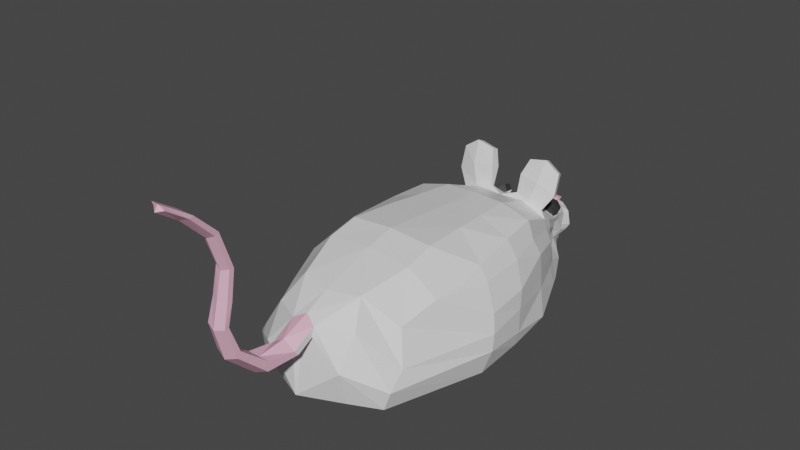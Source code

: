 # Source: gl_mouse.blend  (saved by Blender 3.2.14; exported with 4.5.12 LTS)
import bpy
from mathutils import Matrix  # noqa: F401  (used for matrix-valued properties, if any)

bpy.ops.wm.read_factory_settings(use_empty=True)
scene = bpy.context.scene
scene.name = 'Scene'

# ---- collections
col_collection = bpy.data.collections.new('Collection'); scene.collection.children.link(col_collection)

# ---- materials (node trees are filled in below, after node groups)
mat_fur = bpy.data.materials.new('Fur')
mat_fur.alpha_threshold = 0.0
mat_fur.use_transparent_shadow = False
mat_fur.line_color = (0.0, 0.0, 0.0, 1.0)
mat_eyes = bpy.data.materials.new('Eyes')
mat_eyes.use_transparent_shadow = False
mat_skin = bpy.data.materials.new('Skin')
mat_skin.use_transparent_shadow = False

# ---- material node trees
mat_fur.use_nodes = True; mat_fur.node_tree.nodes.clear()
_N = mat_fur.node_tree.nodes; _L = mat_fur.node_tree.links
n0 = _N.new('ShaderNodeOutputMaterial'); n0.name = 'Material Output'; n0.location = (300, 300)
n1 = _N.new('ShaderNodeBsdfPrincipled'); n1.name = 'Principled BSDF'; n1.location = (10, 300)
n1.distribution = 'GGX'
n1.subsurface_method = 'RANDOM_WALK_SKIN'
n1.inputs[2].default_value = 0.4
n1.inputs[3].default_value = 1.45
n1.inputs[27].default_value = (0.0, 0.0, 0.0, 1.0)
n1.inputs[28].default_value = 1.0
_L.new(n1.outputs[0], n0.inputs[0])
n0.is_active_output = True
mat_eyes.use_nodes = True; mat_eyes.node_tree.nodes.clear()
_N = mat_eyes.node_tree.nodes; _L = mat_eyes.node_tree.links
n0 = _N.new('ShaderNodeBsdfPrincipled'); n0.name = 'Principled BSDF'; n0.location = (10, 300)
n0.distribution = 'GGX'
n0.subsurface_method = 'RANDOM_WALK_SKIN'
n0.inputs[0].default_value = (0.0331, 0.0331, 0.0331, 1.0)
n0.inputs[3].default_value = 1.45
n0.inputs[27].default_value = (0.0, 0.0, 0.0, 1.0)
n0.inputs[28].default_value = 1.0
n1 = _N.new('ShaderNodeOutputMaterial'); n1.name = 'Material Output'; n1.location = (300, 300)
_L.new(n0.outputs[0], n1.inputs[0])
n1.is_active_output = True
mat_skin.use_nodes = True; mat_skin.node_tree.nodes.clear()
_N = mat_skin.node_tree.nodes; _L = mat_skin.node_tree.links
n0 = _N.new('ShaderNodeBsdfPrincipled'); n0.name = 'Principled BSDF'; n0.location = (10, 300)
n0.distribution = 'GGX'
n0.subsurface_method = 'RANDOM_WALK_SKIN'
n0.inputs[0].default_value = (0.8971, 0.4728, 0.6224, 1.0)
n0.inputs[3].default_value = 1.45
n0.inputs[27].default_value = (0.0, 0.0, 0.0, 1.0)
n0.inputs[28].default_value = 1.0
n1 = _N.new('ShaderNodeOutputMaterial'); n1.name = 'Material Output'; n1.location = (300, 300)
_L.new(n0.outputs[0], n1.inputs[0])
n1.is_active_output = True

# ---- world
world_world = bpy.data.worlds.new('World'); scene.world = world_world
world_world.use_nodes = True; world_world.node_tree.nodes.clear()
_N = world_world.node_tree.nodes; _L = world_world.node_tree.links
n0 = _N.new('ShaderNodeOutputWorld'); n0.name = 'World Output'; n0.location = (300, 300)
n1 = _N.new('ShaderNodeBackground'); n1.name = 'Background'; n1.location = (10, 300)
n1.inputs[0].default_value = (0.05088, 0.05088, 0.05088, 1.0)
_L.new(n1.outputs[0], n0.inputs[0])
n0.is_active_output = True
world_world.color = (0.05088, 0.05088, 0.05088)
world_world.use_sun_shadow = False
world_world.sun_shadow_jitter_overblur = 0.0

# ---- meshes
me_cube = bpy.data.meshes.new('Cube')
me_cube.from_pydata([(0.2292, 1.706, -0.4986), (0.2281, 1.568, -0.8082), (0.7861, -0.9386, -0.1017), (0.7311, -1.967, -0.9269), (0.657, 0.292, 0.01936), (0.9167, 0.2514, -0.9588), (0.3045, 1.689, -0.686), (0.6537, -1.64, -0.2731), (0.8188, 0.2981, -0.3064), (0.6383, 0.9108, -0.9077), (0.4408, 0.8764, -0.1606), (0.5375, 0.9071, -0.5047), (0.4813, 0.7995, -0.1232), (0.6446, 0.7596, -0.4114), (0.7092, 0.76, -0.8852), (0.0, 1.666, -0.8329), (0.0, -1.002, 0.2321), (0.0, -2.317, -0.91), (0.0, 0.298, -1.0), (0.0, 0.298, 0.1195), (0.0, 1.779, -0.7166), (0.0, -1.893, -0.02829), (0.1529, 0.8475, -0.06246), (0.0, 0.9611, -0.9718), (0.1658, 0.8141, -0.02036), (0.0, 0.7596, -1.008), (0.5144, 0.9078, -0.2572), (0.5527, 0.7596, -0.1865), (0.0, 0.9078, -0.1421), (0.0, 0.7596, -0.07153), (0.2288, 1.003, 0.2961), (0.5567, 1.003, 0.2332), (0.5818, 0.926, 0.2643), (0.2344, 0.926, 0.3332), (0.4436, -2.124, -0.91), (0.1615, 1.743, -0.4776), (0.3338, 0.298, 0.1085), (0.1924, 1.771, -0.734), (0.2572, 0.9078, -0.1409), (0.2764, 0.7596, -0.06642), (0.1912, 1.667, -0.8505), (0.4534, -1.002, 0.197), (0.4839, 0.298, -1.0), (0.3288, -1.796, -0.008851), (0.3298, 0.9085, -1.009), (0.3659, 0.7596, -0.9935), (0.2964, 0.8895, -0.117), (0.3241, 0.7792, -0.07015), (0.4081, 1.003, 0.3404), (0.4234, 0.926, 0.3737), (0.1658, 0.9409, 0.1346), (0.5504, 0.95, 0.007222), (0.1779, 0.8468, 0.1785), (0.5854, 0.8565, 0.0411), (0.3939, 0.82, 0.1468), (0.3712, 0.8693, 0.1133), (0.2869, 1.464, -0.7982), (0.3039, 1.455, -0.4606), (0.3375, 1.451, -0.6316), (0.0, 1.391, -0.8811), (0.0, 1.52, -0.4159), (0.1917, 1.484, -0.4106), (0.2135, 1.436, -0.9589), (0.2761, 1.691, -0.5335), (0.7426, -1.263, -0.1302), (0.7377, 0.2769, -0.1661), (0.5343, 0.9078, -0.3512), (0.5799, 0.7596, -0.2888), (0.0, 1.842, -0.5775), (0.0, -1.316, 0.1631), (0.4643, -1.316, 0.1206), (0.185, 1.784, -0.5675), (0.3029, 1.442, -0.5301), (0.2639, 1.544, -0.8076), (0.2376, 1.617, -0.4694), (0.2782, 1.566, -0.6496), (0.0, 1.52, -0.9024), (0.0, 1.697, -0.4687), (0.1498, 1.664, -0.46), (0.1879, 1.549, -0.872), (0.2616, 1.625, -0.5375), (0.0, 1.807, -0.4456), (0.1272, 1.774, -0.437), (0.0, 1.855, -0.5181), (0.08379, 1.811, -0.4917), (0.0, 1.742, -0.4339), (0.121, 1.717, -0.4301), (0.0, 1.821, -0.5451), (0.0, 1.721, -0.4711), (0.1147, 1.693, -0.4637), (0.12, 1.783, -0.5389), (0.1151, 1.749, -0.4745), (0.3673, 1.214, -0.3944), (0.377, 1.177, -0.5911), (0.0, 1.165, -0.8833), (0.0, 1.213, -0.2357), (0.2447, 1.207, -0.2997), (0.2535, 1.182, -0.9577), (0.5039, 1.174, -0.8245), (0.4092, 1.182, -0.4786), (0.3941, 1.299, -0.788), (0.358, 1.297, -0.4277), (0.3375, 1.284, -0.6019), (0.0, 1.268, -0.8584), (0.0, 1.331, -0.3017), (0.2318, 1.281, -0.3276), (0.2302, 1.283, -0.96), (0.348, 1.284, -0.4954), (0.4125, 1.191, -0.3845), (0.2354, 1.307, -0.3411), (0.2349, 1.215, -0.2896), (0.3792, 1.354, -0.3296), (0.4071, 1.216, -0.3278), (0.2777, 1.335, -0.2445), (0.3177, 1.176, -0.2231), (0.329, 1.217, -0.3526), (0.3102, 1.286, -0.3726), (0.377, 1.164, -0.2808), (0.3291, 1.359, -0.266), (0.2349, 1.319, -0.2929), (0.3299, 1.334, -0.3929), (0.2887, 1.161, -0.2948), (0.3393, 1.179, -0.3534), (0.2775, 1.354, -0.3534), (0.4088, 1.281, -0.3287), (0.2766, 1.243, -0.2126), (0.3711, 1.25, -0.2603), (0.3455, 1.282, -0.407), (0.2378, 1.23, -0.2861), (0.377, 1.177, -0.5911), (0.2934, 1.668, -0.7125), (0.78, -1.771, -0.5868), (0.836, 0.298, -0.5091), (0.564, 0.9081, -0.6108), (0.6516, 0.7596, -0.5677), (0.0, -2.126, -0.1497), (0.0, 1.76, -0.7502), (0.4469, -2.008, -0.2464), (0.1886, 1.757, -0.7768), (0.3328, 1.452, -0.6579), (0.2765, 1.552, -0.681), (0.3908, 1.177, -0.6623), (0.3437, 1.285, -0.6389), (0.2837, 1.651, -0.7331), (0.7928, -1.954, -0.738), (0.8494, 0.298, -0.6773), (0.5866, 0.9089, -0.7011), (0.6575, 0.7597, -0.7016), (0.0, -2.149, -0.244), (0.0, 1.757, -0.7979), (0.4358, -2.211, -0.5632), (0.1868, 1.745, -0.8128), (0.3288, 1.453, -0.6794), (0.2744, 1.543, -0.7052), (0.4023, 1.176, -0.7178), (0.3488, 1.287, -0.6741), (0.126, -2.179, -0.2125), (0.126, -2.205, -0.3094), (0.06982, -3.565, 1.44), (0.0, -3.569, 1.436), (0.0, -3.603, 1.382), (0.05915, -3.558, 1.397), (0.0, -2.767, -0.431), (0.0, -3.17, 0.179), (0.0, -3.051, 0.6679), (0.0, -3.158, 0.9956), (0.126, -2.738, -0.3847), (0.09776, -3.136, 0.2002), (0.07635, -3.022, 0.6932), (0.07967, -3.138, 1.03), (0.1257, -2.711, -0.301), (0.09543, -3.089, 0.2034), (0.07725, -2.975, 0.6888), (0.08162, -3.1, 1.056), (0.0, -3.1, 1.056), (0.0, -2.975, 0.6883), (0.0, -3.088, 0.208), (0.0, -2.711, -0.3008), (0.0, -2.423, -0.27), (0.0, -2.371, -0.4469), (0.126, -2.375, -0.4017), (0.126, -2.422, -0.3504), (0.0, -3.081, -0.1398), (0.1229, -3.044, -0.09948), (0.1157, -3.006, -0.04925), (0.0, -3.008, -0.04421), (0.0, -3.11, 0.419), (0.08495, -3.074, 0.4252), (0.08778, -3.029, 0.406), (0.0, -3.029, 0.4122), (0.0, -3.396, 1.238), (0.09457, -3.375, 1.273), (0.09457, -3.333, 1.285), (0.0, -3.333, 1.285), (0.7115, -0.1357, 0.007693), (0.969, -0.3074, -0.9858), (0.9737, -0.249, -0.3963), (0.0, -0.5191, -1.0), (0.0, -0.1209, 0.1571), (0.3727, -0.1209, 0.139), (0.4839, -0.5191, -1.0), (0.8506, -0.1698, -0.1561), (0.9979, -0.2949, -0.5812), (1.005, -0.3146, -0.8325), (0.7748, -0.6546, -0.03472), (1.002, -0.7376, -0.4217), (0.0, -1.221, -0.9956), (0.0, -0.4725, 0.1888), (0.4111, -0.4925, 0.169), (0.486, -1.191, -0.9956), (0.8772, -0.6815, -0.1616), (1.043, -0.7765, -0.6082), (1.052, -0.812, -0.7741), (0.9732, -0.8514, -1.021), (-0.2292, 1.706, -0.4986), (-0.2281, 1.568, -0.8082), (-0.7861, -0.9386, -0.1017), (-0.7311, -1.967, -0.9269), (-0.657, 0.292, 0.01936), (-0.9167, 0.2514, -0.9588), (-0.3045, 1.689, -0.686), (-0.6537, -1.64, -0.2731), (-0.8188, 0.2981, -0.3064), (-0.6383, 0.9108, -0.9077), (-0.4408, 0.8764, -0.1606), (-0.5375, 0.9071, -0.5047), (-0.4813, 0.7995, -0.1232), (-0.6446, 0.7596, -0.4114), (-0.7092, 0.76, -0.8852), (-0.1529, 0.8475, -0.06246), (-0.1658, 0.8141, -0.02036), (-0.5144, 0.9078, -0.2572), (-0.5527, 0.7596, -0.1865), (-0.2288, 1.003, 0.2961), (-0.5567, 1.003, 0.2332), (-0.5818, 0.926, 0.2643), (-0.2344, 0.926, 0.3332), (-0.4436, -2.124, -0.91), (-0.1615, 1.743, -0.4776), (-0.3338, 0.298, 0.1085), (-0.1924, 1.771, -0.734), (-0.2572, 0.9078, -0.1409), (-0.2764, 0.7596, -0.06642), (-0.1912, 1.667, -0.8505), (-0.4534, -1.002, 0.197), (-0.4839, 0.298, -1.0), (-0.3288, -1.796, -0.008851), (-0.3298, 0.9085, -1.009), (-0.3659, 0.7596, -0.9935), (-0.2964, 0.8895, -0.117), (-0.3241, 0.7792, -0.07015), (-0.4081, 1.003, 0.3404), (-0.4234, 0.926, 0.3737), (-0.1658, 0.9409, 0.1346), (-0.5504, 0.95, 0.007222), (-0.1779, 0.8468, 0.1785), (-0.5854, 0.8565, 0.0411), (-0.3939, 0.82, 0.1468), (-0.3712, 0.8693, 0.1133), (-0.2869, 1.464, -0.7982), (-0.3039, 1.455, -0.4606), (-0.3375, 1.451, -0.6316), (-0.1917, 1.484, -0.4106), (-0.2135, 1.436, -0.9589), (-0.2761, 1.691, -0.5335), (-0.7426, -1.263, -0.1302), (-0.7377, 0.2769, -0.1661), (-0.5343, 0.9078, -0.3512), (-0.5799, 0.7596, -0.2888), (-0.4643, -1.316, 0.1206), (-0.185, 1.784, -0.5675), (-0.3029, 1.442, -0.5301), (-0.2639, 1.544, -0.8076), (-0.2376, 1.617, -0.4694), (-0.2782, 1.566, -0.6496), (-0.1498, 1.664, -0.46), (-0.1879, 1.549, -0.872), (-0.2616, 1.625, -0.5375), (-0.1272, 1.774, -0.437), (-0.08379, 1.811, -0.4917), (-0.121, 1.717, -0.4301), (-0.1147, 1.693, -0.4637), (-0.12, 1.783, -0.5389), (-0.1151, 1.749, -0.4745), (-0.3673, 1.214, -0.3944), (-0.377, 1.177, -0.5911), (-0.2447, 1.207, -0.2997), (-0.2535, 1.182, -0.9577), (-0.5039, 1.174, -0.8245), (-0.4092, 1.182, -0.4786), (-0.3941, 1.299, -0.788), (-0.358, 1.297, -0.4277), (-0.3375, 1.284, -0.6019), (-0.2318, 1.281, -0.3276), (-0.2302, 1.283, -0.96), (-0.348, 1.284, -0.4954), (-0.4125, 1.191, -0.3845), (-0.2354, 1.307, -0.3411), (-0.2349, 1.215, -0.2896), (-0.3792, 1.354, -0.3296), (-0.4071, 1.216, -0.3278), (-0.2777, 1.335, -0.2445), (-0.3177, 1.176, -0.2231), (-0.329, 1.217, -0.3526), (-0.3102, 1.286, -0.3726), (-0.377, 1.164, -0.2808), (-0.3291, 1.359, -0.266), (-0.2349, 1.319, -0.2929), (-0.3299, 1.334, -0.3929), (-0.2887, 1.161, -0.2948), (-0.3393, 1.179, -0.3534), (-0.2775, 1.354, -0.3534), (-0.4088, 1.281, -0.3287), (-0.2766, 1.243, -0.2126), (-0.3711, 1.25, -0.2603), (-0.3455, 1.282, -0.407), (-0.2378, 1.23, -0.2861), (-0.377, 1.177, -0.5911), (-0.2934, 1.668, -0.7125), (-0.78, -1.771, -0.5868), (-0.836, 0.298, -0.5091), (-0.564, 0.9081, -0.6108), (-0.6516, 0.7596, -0.5677), (-0.4469, -2.008, -0.2464), (-0.1886, 1.757, -0.7768), (-0.3328, 1.452, -0.6579), (-0.2765, 1.552, -0.681), (-0.3908, 1.177, -0.6623), (-0.3437, 1.285, -0.6389), (-0.2837, 1.651, -0.7331), (-0.7928, -1.954, -0.738), (-0.8494, 0.298, -0.6773), (-0.5866, 0.9089, -0.7011), (-0.6575, 0.7597, -0.7016), (-0.4358, -2.211, -0.5632), (-0.1868, 1.745, -0.8128), (-0.3288, 1.453, -0.6794), (-0.2744, 1.543, -0.7052), (-0.4023, 1.176, -0.7178), (-0.3488, 1.287, -0.6741), (-0.126, -2.179, -0.2125), (-0.126, -2.205, -0.3094), (-0.06982, -3.565, 1.44), (-0.05915, -3.558, 1.397), (-0.126, -2.738, -0.3847), (-0.09776, -3.136, 0.2002), (-0.07635, -3.022, 0.6932), (-0.07967, -3.138, 1.03), (-0.1257, -2.711, -0.301), (-0.09543, -3.089, 0.2034), (-0.07725, -2.975, 0.6888), (-0.08162, -3.1, 1.056), (-0.126, -2.375, -0.4017), (-0.126, -2.422, -0.3504), (-0.1229, -3.044, -0.09948), (-0.1157, -3.006, -0.04925), (-0.08495, -3.074, 0.4252), (-0.08778, -3.029, 0.406), (-0.09457, -3.375, 1.273), (-0.09457, -3.333, 1.285), (-0.7115, -0.1357, 0.007693), (-0.969, -0.3074, -0.9858), (-0.9737, -0.249, -0.3963), (-0.3727, -0.1209, 0.139), (-0.4839, -0.5191, -1.0), (-0.8506, -0.1698, -0.1561), (-0.9979, -0.2949, -0.5812), (-1.005, -0.3146, -0.8325), (-0.7748, -0.6546, -0.03472), (-1.002, -0.7376, -0.4217), (-0.4111, -0.4925, 0.169), (-0.486, -1.191, -0.9956), (-0.8772, -0.6815, -0.1616), (-1.043, -0.7765, -0.6082), (-1.052, -0.812, -0.7741), (-0.9732, -0.8514, -1.021)], [], [(209, 213, 3, 34), (210, 204, 2, 64), (71, 35, 0, 63), (67, 27, 4, 65), (45, 14, 5, 42), (134, 13, 8, 132), (138, 37, 6, 130), (211, 205, 7, 131), (141, 93, 11, 133), (97, 98, 9, 44), (99, 108, 26, 66), (133, 11, 13, 134), (44, 9, 14, 45), (66, 26, 27, 67), (55, 50, 30, 48), (110, 95, 28, 38), (137, 43, 21, 135, 156), (39, 29, 19, 36), (70, 41, 16, 69), (208, 207, 16, 41), (46, 10, 26, 38), (10, 12, 27, 26), (47, 24, 29, 39), (24, 22, 28, 29), (48, 30, 33, 49), (50, 52, 33, 30), (53, 51, 31, 32), (54, 53, 32, 49), (52, 54, 49, 33), (31, 48, 49, 32), (12, 47, 39, 27), (22, 46, 38, 28), (204, 208, 41, 2), (64, 2, 41, 70), (27, 39, 36, 4), (131, 7, 43, 137), (108, 110, 38, 26), (51, 55, 48, 31), (23, 44, 45, 25), (94, 97, 44, 23), (136, 20, 37, 138), (25, 45, 42, 18), (206, 209, 34, 17), (10, 46, 55, 51), (24, 47, 54, 52), (47, 12, 53, 54), (12, 10, 51, 53), (22, 24, 52, 50), (46, 22, 50, 55), (76, 79, 62, 59), (74, 78, 61, 57), (78, 77, 60, 61), (80, 74, 57, 72), (79, 73, 56, 62), (140, 75, 58, 139), (75, 80, 72, 58), (20, 68, 71, 37), (7, 64, 70, 43), (43, 70, 69, 21), (11, 66, 67, 13), (93, 99, 66, 11), (13, 67, 65, 8), (37, 71, 63, 6), (205, 210, 64, 7), (6, 63, 80, 75), (130, 6, 75, 140), (40, 1, 73, 79), (63, 0, 74, 80), (0, 35, 78, 74), (15, 40, 79, 76), (83, 81, 82, 84), (82, 81, 85, 86), (88, 89, 86, 85), (91, 90, 84, 82), (89, 91, 82, 86), (90, 87, 83, 84), (71, 68, 87, 90), (78, 35, 91, 89), (35, 71, 90, 91), (77, 78, 89, 88), (102, 107, 99, 93), (103, 106, 97, 94), (123, 119, 113, 118), (109, 104, 95, 110), (107, 101, 108, 99), (106, 100, 98, 97), (142, 102, 93, 141), (139, 58, 102, 142), (62, 56, 100, 106), (72, 57, 101, 107), (61, 60, 104, 109), (57, 61, 109, 101), (59, 62, 106, 103), (58, 72, 107, 102), (101, 92, 108), (96, 105, 109, 110), (92, 115, 96, 110, 108), (105, 116, 101, 109), (126, 125, 114, 117), (128, 121, 114, 125), (122, 92, 112, 117), (127, 120, 111, 124), (121, 122, 117, 114), (124, 126, 117, 112), (120, 123, 118, 111), (101, 116, 123, 120), (96, 115, 122, 121), (92, 101, 120, 127), (115, 92, 122), (105, 96, 121, 128, 119), (116, 105, 119, 123), (111, 118, 126, 124), (92, 127, 124, 112), (119, 128, 125, 113), (118, 113, 125, 126), (152, 139, 142, 155), (155, 142, 141, 154), (143, 130, 140, 153), (153, 140, 139, 152), (149, 136, 138, 151), (144, 131, 137, 150), (190, 191, 161, 160), (146, 133, 134, 147), (154, 141, 133, 146), (212, 211, 131, 144), (151, 138, 130, 143), (147, 134, 132, 145), (14, 147, 145, 5), (40, 151, 143, 1), (213, 212, 144, 3), (98, 154, 146, 9), (9, 146, 147, 14), (34, 150, 157, 148, 17), (3, 144, 150, 34), (15, 149, 151, 40), (73, 153, 152, 56), (1, 143, 153, 73), (100, 155, 154, 98), (56, 152, 155, 100), (150, 137, 156, 157), (161, 158, 159, 160), (191, 192, 158, 161), (192, 193, 159, 158), (181, 178, 177, 170), (184, 185, 176, 171), (188, 189, 175, 172), (172, 175, 174, 173), (180, 181, 170, 166), (183, 184, 171, 167), (187, 188, 172, 168), (168, 172, 173, 169), (179, 180, 166, 162), (182, 183, 167, 163), (186, 187, 168, 164), (164, 168, 169, 165), (148, 157, 180, 179), (157, 156, 181, 180), (156, 135, 178, 181), (162, 166, 183, 182), (166, 170, 184, 183), (170, 177, 185, 184), (163, 167, 187, 186), (167, 171, 188, 187), (171, 176, 189, 188), (173, 174, 193, 192), (169, 173, 192, 191), (165, 169, 191, 190), (5, 145, 203, 195), (145, 132, 202, 203), (8, 65, 201, 196), (18, 42, 200, 197), (4, 36, 199, 194), (36, 19, 198, 199), (132, 8, 196, 202), (65, 4, 194, 201), (42, 5, 195, 200), (195, 203, 212, 213), (203, 202, 211, 212), (196, 201, 210, 205), (197, 200, 209, 206), (194, 199, 208, 204), (199, 198, 207, 208), (202, 196, 205, 211), (201, 194, 204, 210), (200, 195, 213, 209), (371, 237, 217, 375), (372, 265, 216, 368), (270, 264, 214, 238), (268, 266, 218, 232), (248, 245, 219, 228), (322, 320, 222, 227), (324, 318, 220, 240), (373, 319, 221, 369), (327, 321, 225, 285), (287, 247, 223, 288), (289, 267, 231, 296), (321, 322, 227, 225), (247, 248, 228, 223), (267, 268, 232, 231), (258, 251, 233, 253), (298, 241, 28, 95), (323, 340, 135, 21, 246), (242, 239, 19, 29), (269, 69, 16, 244), (370, 244, 16, 207), (249, 241, 231, 224), (224, 231, 232, 226), (250, 242, 29, 230), (230, 29, 28, 229), (251, 252, 236, 233), (253, 233, 236, 255), (256, 235, 234, 254), (257, 252, 235, 256), (255, 236, 252, 257), (234, 235, 252, 251), (226, 232, 242, 250), (229, 28, 241, 249), (368, 216, 244, 370), (265, 269, 244, 216), (232, 218, 239, 242), (319, 323, 246, 221), (296, 231, 241, 298), (254, 234, 251, 258), (23, 25, 248, 247), (94, 23, 247, 287), (136, 324, 240, 20), (25, 18, 245, 248), (206, 17, 237, 371), (224, 254, 258, 249), (230, 255, 257, 250), (250, 257, 256, 226), (226, 256, 254, 224), (229, 253, 255, 230), (249, 258, 253, 229), (76, 59, 263, 276), (273, 260, 262, 275), (275, 262, 60, 77), (277, 271, 260, 273), (276, 263, 259, 272), (326, 325, 261, 274), (274, 261, 271, 277), (20, 240, 270, 68), (221, 246, 269, 265), (246, 21, 69, 269), (225, 227, 268, 267), (285, 225, 267, 289), (227, 222, 266, 268), (240, 220, 264, 270), (369, 221, 265, 372), (220, 274, 277, 264), (318, 326, 274, 220), (243, 276, 272, 215), (264, 277, 273, 214), (214, 273, 275, 238), (15, 76, 276, 243), (83, 279, 278, 81), (278, 280, 85, 81), (88, 85, 280, 281), (283, 278, 279, 282), (281, 280, 278, 283), (282, 279, 83, 87), (270, 282, 87, 68), (275, 281, 283, 238), (238, 283, 282, 270), (77, 88, 281, 275), (292, 285, 289, 295), (103, 94, 287, 294), (311, 306, 301, 307), (297, 298, 95, 104), (295, 289, 296, 291), (294, 287, 288, 290), (328, 327, 285, 292), (325, 328, 292, 261), (263, 294, 290, 259), (271, 295, 291, 260), (262, 297, 104, 60), (260, 291, 297, 262), (59, 103, 294, 263), (261, 292, 295, 271), (291, 296, 284), (286, 298, 297, 293), (284, 296, 298, 286, 303), (293, 297, 291, 304), (314, 305, 302, 313), (316, 313, 302, 309), (310, 305, 300, 284), (315, 312, 299, 308), (309, 302, 305, 310), (312, 300, 305, 314), (308, 299, 306, 311), (291, 308, 311, 304), (286, 309, 310, 303), (284, 315, 308, 291), (303, 310, 284), (293, 307, 316, 309, 286), (304, 311, 307, 293), (299, 312, 314, 306), (284, 300, 312, 315), (307, 301, 313, 316), (306, 314, 313, 301), (336, 339, 328, 325), (339, 338, 327, 328), (329, 337, 326, 318), (337, 336, 325, 326), (149, 335, 324, 136), (330, 334, 323, 319), (190, 160, 343, 358), (332, 333, 322, 321), (338, 332, 321, 327), (374, 330, 319, 373), (335, 329, 318, 324), (333, 331, 320, 322), (228, 219, 331, 333), (243, 215, 329, 335), (375, 217, 330, 374), (288, 223, 332, 338), (223, 228, 333, 332), (237, 17, 148, 341, 334), (217, 237, 334, 330), (15, 243, 335, 149), (272, 259, 336, 337), (215, 272, 337, 329), (290, 288, 338, 339), (259, 290, 339, 336), (334, 341, 340, 323), (343, 160, 159, 342), (358, 343, 342, 359), (359, 342, 159, 193), (353, 348, 177, 178), (355, 349, 176, 185), (357, 350, 175, 189), (350, 351, 174, 175), (352, 344, 348, 353), (354, 345, 349, 355), (356, 346, 350, 357), (346, 347, 351, 350), (179, 162, 344, 352), (182, 163, 345, 354), (186, 164, 346, 356), (164, 165, 347, 346), (148, 179, 352, 341), (341, 352, 353, 340), (340, 353, 178, 135), (162, 182, 354, 344), (344, 354, 355, 348), (348, 355, 185, 177), (163, 186, 356, 345), (345, 356, 357, 349), (349, 357, 189, 176), (351, 359, 193, 174), (347, 358, 359, 351), (165, 190, 358, 347), (219, 361, 367, 331), (331, 367, 366, 320), (222, 362, 365, 266), (18, 197, 364, 245), (218, 360, 363, 239), (239, 363, 198, 19), (320, 366, 362, 222), (266, 365, 360, 218), (245, 364, 361, 219), (361, 375, 374, 367), (367, 374, 373, 366), (362, 369, 372, 365), (197, 206, 371, 364), (360, 368, 370, 363), (363, 370, 207, 198), (366, 373, 369, 362), (365, 372, 368, 360), (364, 371, 375, 361)])
me_cube.polygons.foreach_set('material_index', [0, 0, 0, 0, 0, 0, 0, 0, 0, 0, 0, 0, 0, 0, 2, 0, 0, 0, 0, 0, 0, 0, 0, 0, 0, 0, 0, 0, 0, 0, 0, 0, 0, 0, 0, 0, 0, 2, 0, 0, 0, 0, 0, 2, 0, 0, 0, 0, 2, 0, 0, 0, 0, 0, 0, 0, 0, 0, 0, 0, 0, 0, 0, 0, 0, 0, 0, 0, 0, 0, 2, 2, 2, 2, 2, 2, 0, 0, 0, 0, 0, 0, 1, 0, 0, 0, 0, 0, 0, 0, 0, 0, 0, 0, 0, 0, 0, 0, 1, 1, 1, 1, 1, 1, 1, 0, 0, 0, 0, 0, 0, 1, 1, 1, 1, 0, 0, 0, 0, 0, 0, 2, 0, 0, 0, 0, 0, 0, 0, 0, 0, 0, 0, 0, 0, 0, 0, 0, 0, 0, 2, 2, 2, 2, 2, 2, 2, 2, 2, 2, 2, 2, 2, 2, 2, 2, 0, 2, 2, 2, 2, 2, 2, 2, 2, 2, 2, 0, 0, 0, 0, 0, 0, 0, 0, 0, 0, 0, 0, 0, 0, 0, 0, 0, 0, 0, 0, 0, 0, 0, 0, 0, 0, 0, 0, 0, 0, 0, 0, 2, 0, 0, 0, 0, 0, 0, 0, 0, 0, 0, 0, 0, 0, 0, 0, 0, 0, 0, 0, 0, 0, 0, 2, 0, 0, 0, 0, 0, 2, 0, 0, 0, 0, 2, 0, 0, 0, 0, 0, 0, 0, 0, 0, 0, 0, 0, 0, 0, 0, 0, 0, 0, 0, 0, 0, 2, 2, 2, 2, 2, 2, 0, 0, 0, 0, 0, 0, 1, 0, 0, 0, 0, 0, 0, 0, 0, 0, 0, 0, 0, 0, 0, 0, 1, 1, 1, 1, 1, 1, 1, 0, 0, 0, 0, 0, 0, 1, 1, 1, 1, 0, 0, 0, 0, 0, 0, 2, 0, 0, 0, 0, 0, 0, 0, 0, 0, 0, 0, 0, 0, 0, 0, 0, 0, 0, 2, 2, 2, 2, 2, 2, 2, 2, 2, 2, 2, 2, 2, 2, 2, 2, 0, 2, 2, 2, 2, 2, 2, 2, 2, 2, 2, 0, 0, 0, 0, 0, 0, 0, 0, 0, 0, 0, 0, 0, 0, 0, 0, 0, 0])
_uv = me_cube.uv_layers.new(name='UVMap')
_uv.uv.foreach_set('vector', [0.3125, 0.6817, 0.375, 0.6817, 0.375, 0.75, 0.3125, 0.75, 0.588, 0.6817, 0.625, 0.6817, 0.625, 0.75, 0.588, 0.75, 0.588, 0.4375, 0.625, 0.4375, 0.625, 0.5, 0.588, 0.5, 0.588, 0.5545, 0.625, 0.5545, 0.625, 0.5878, 0.588, 0.5878, 0.3125, 0.5545, 0.375, 0.5545, 0.375, 0.5878, 0.3125, 0.5878, 0.4864, 0.5545, 0.5, 0.5545, 0.5, 0.5878, 0.4864, 0.5878, 0.4864, 0.4375, 0.5, 0.4375, 0.5, 0.5, 0.4864, 0.5, 0.4864, 0.6817, 0.5, 0.6817, 0.5, 0.75, 0.4864, 0.75, 0.4864, 0.5282, 0.5, 0.5282, 0.5, 0.5439, 0.4864, 0.5439, 0.3125, 0.5282, 0.375, 0.5282, 0.375, 0.5439, 0.3125, 0.5439, 0.588, 0.5282, 0.625, 0.5282, 0.625, 0.5439, 0.588, 0.5439, 0.4864, 0.5439, 0.5, 0.5439, 0.5, 0.5545, 0.4864, 0.5545, 0.3125, 0.5439, 0.375, 0.5439, 0.375, 0.5545, 0.3125, 0.5545, 0.588, 0.5439, 0.625, 0.5439, 0.625, 0.5545, 0.588, 0.5545, 0.6876, 0.5452, 0.7454, 0.5452, 0.7454, 0.5452, 0.6876, 0.5452, 0.6875, 0.5282, 0.75, 0.5282, 0.75, 0.5439, 0.6875, 0.5439, 0.4864, 0.8125, 0.5, 0.8125, 0.5, 0.875, 0.4864, 0.875, 0.4864, 0.8438, 0.6875, 0.5545, 0.75, 0.5545, 0.75, 0.5878, 0.6875, 0.5878, 0.588, 0.8125, 0.625, 0.8125, 0.625, 0.875, 0.588, 0.875, 0.6875, 0.6817, 0.75, 0.6817, 0.75, 0.75, 0.6875, 0.75, 0.6876, 0.5452, 0.6297, 0.5452, 0.625, 0.5439, 0.6875, 0.5439, 0.6297, 0.5452, 0.6296, 0.5532, 0.625, 0.5545, 0.625, 0.5439, 0.6876, 0.5532, 0.7455, 0.5532, 0.75, 0.5545, 0.6875, 0.5545, 0.7455, 0.5532, 0.7454, 0.5452, 0.75, 0.5439, 0.75, 0.5545, 0.6876, 0.5452, 0.7454, 0.5452, 0.7455, 0.5532, 0.6876, 0.5532, 0.7454, 0.5452, 0.7455, 0.5532, 0.7455, 0.5532, 0.7454, 0.5452, 0.6296, 0.5532, 0.6297, 0.5452, 0.6297, 0.5452, 0.6296, 0.5532, 0.6876, 0.5532, 0.6296, 0.5532, 0.6296, 0.5532, 0.6876, 0.5532, 0.7455, 0.5532, 0.6876, 0.5532, 0.6876, 0.5532, 0.7455, 0.5532, 0.6297, 0.5452, 0.6876, 0.5452, 0.6876, 0.5532, 0.6296, 0.5532, 0.6296, 0.5532, 0.6876, 0.5532, 0.6875, 0.5545, 0.625, 0.5545, 0.7454, 0.5452, 0.6876, 0.5452, 0.6875, 0.5439, 0.75, 0.5439, 0.625, 0.6817, 0.6875, 0.6817, 0.6875, 0.75, 0.625, 0.75, 0.588, 0.75, 0.625, 0.75, 0.625, 0.8125, 0.588, 0.8125, 0.625, 0.5545, 0.6875, 0.5545, 0.6875, 0.5878, 0.625, 0.5878, 0.4864, 0.75, 0.5, 0.75, 0.5, 0.8125, 0.4864, 0.8125, 0.625, 0.5282, 0.6875, 0.5282, 0.6875, 0.5439, 0.625, 0.5439, 0.6297, 0.5452, 0.6876, 0.5452, 0.6876, 0.5452, 0.6297, 0.5452, 0.25, 0.5439, 0.3125, 0.5439, 0.3125, 0.5545, 0.25, 0.5545, 0.25, 0.5282, 0.3125, 0.5282, 0.3125, 0.5439, 0.25, 0.5439, 0.4864, 0.375, 0.5, 0.375, 0.5, 0.4375, 0.4864, 0.4375, 0.25, 0.5545, 0.3125, 0.5545, 0.3125, 0.5878, 0.25, 0.5878, 0.25, 0.6817, 0.3125, 0.6817, 0.3125, 0.75, 0.25, 0.75, 0.6297, 0.5452, 0.6876, 0.5452, 0.6876, 0.5452, 0.6297, 0.5452, 0.7455, 0.5532, 0.6876, 0.5532, 0.6876, 0.5532, 0.7455, 0.5532, 0.6876, 0.5532, 0.6296, 0.5532, 0.6296, 0.5532, 0.6876, 0.5532, 0.6296, 0.5532, 0.6297, 0.5452, 0.6297, 0.5452, 0.6296, 0.5532, 0.7454, 0.5452, 0.7455, 0.5532, 0.7455, 0.5532, 0.7454, 0.5452, 0.6876, 0.5452, 0.7454, 0.5452, 0.7454, 0.5452, 0.6876, 0.5452, 0.25, 0.504, 0.3125, 0.504, 0.3125, 0.5124, 0.25, 0.5124, 0.625, 0.504, 0.6875, 0.504, 0.6875, 0.5124, 0.625, 0.5124, 0.6875, 0.504, 0.75, 0.504, 0.75, 0.5124, 0.6875, 0.5124, 0.588, 0.504, 0.625, 0.504, 0.625, 0.5124, 0.588, 0.5124, 0.3125, 0.504, 0.375, 0.504, 0.375, 0.5124, 0.3125, 0.5124, 0.4864, 0.504, 0.5, 0.504, 0.5, 0.5124, 0.4864, 0.5124, 0.5, 0.504, 0.588, 0.504, 0.588, 0.5124, 0.5, 0.5124, 0.5, 0.375, 0.588, 0.375, 0.588, 0.4375, 0.5, 0.4375, 0.5, 0.75, 0.588, 0.75, 0.588, 0.8125, 0.5, 0.8125, 0.5, 0.8125, 0.588, 0.8125, 0.588, 0.875, 0.5, 0.875, 0.5, 0.5439, 0.588, 0.5439, 0.588, 0.5545, 0.5, 0.5545, 0.5, 0.5282, 0.588, 0.5282, 0.588, 0.5439, 0.5, 0.5439, 0.5, 0.5545, 0.588, 0.5545, 0.588, 0.5878, 0.5, 0.5878, 0.5, 0.4375, 0.588, 0.4375, 0.588, 0.5, 0.5, 0.5, 0.5, 0.6817, 0.588, 0.6817, 0.588, 0.75, 0.5, 0.75, 0.5, 0.5, 0.588, 0.5, 0.588, 0.504, 0.5, 0.504, 0.4864, 0.5, 0.5, 0.5, 0.5, 0.504, 0.4864, 0.504, 0.3125, 0.5, 0.375, 0.5, 0.375, 0.504, 0.3125, 0.504, 0.588, 0.5, 0.625, 0.5, 0.625, 0.504, 0.588, 0.504, 0.625, 0.5, 0.6875, 0.5, 0.6875, 0.504, 0.625, 0.504, 0.25, 0.5, 0.3125, 0.5, 0.3125, 0.504, 0.25, 0.504, 0.588, 0.375, 0.625, 0.375, 0.625, 0.4375, 0.588, 0.4375, 0.6875, 0.5, 0.75, 0.5, 0.75, 0.504, 0.6875, 0.504, 0.75, 0.504, 0.6875, 0.504, 0.6875, 0.504, 0.75, 0.504, 0.625, 0.4375, 0.588, 0.4375, 0.588, 0.4375, 0.625, 0.4375, 0.6875, 0.504, 0.6875, 0.5, 0.6875, 0.5, 0.6875, 0.504, 0.588, 0.4375, 0.588, 0.375, 0.588, 0.375, 0.588, 0.4375, 0.588, 0.4375, 0.588, 0.375, 0.588, 0.375, 0.588, 0.4375, 0.6875, 0.504, 0.6875, 0.5, 0.6875, 0.5, 0.6875, 0.504, 0.625, 0.4375, 0.588, 0.4375, 0.588, 0.4375, 0.625, 0.4375, 0.75, 0.504, 0.6875, 0.504, 0.6875, 0.504, 0.75, 0.504, 0.5, 0.5221, 0.588, 0.5221, 0.588, 0.5282, 0.5, 0.5282, 0.25, 0.5221, 0.3125, 0.5221, 0.3125, 0.5282, 0.25, 0.5282, 0.6563, 0.5232, 0.6818, 0.5232, 0.6818, 0.5232, 0.6563, 0.5232, 0.6875, 0.5221, 0.75, 0.5221, 0.75, 0.5282, 0.6875, 0.5282, 0.588, 0.5221, 0.625, 0.5221, 0.625, 0.5282, 0.588, 0.5282, 0.3125, 0.5221, 0.375, 0.5221, 0.375, 0.5282, 0.3125, 0.5282, 0.4864, 0.5221, 0.5, 0.5221, 0.5, 0.5282, 0.4864, 0.5282, 0.4864, 0.5124, 0.5, 0.5124, 0.5, 0.5221, 0.4864, 0.5221, 0.3125, 0.5124, 0.375, 0.5124, 0.375, 0.5221, 0.3125, 0.5221, 0.588, 0.5124, 0.625, 0.5124, 0.625, 0.5221, 0.588, 0.5221, 0.6875, 0.5124, 0.75, 0.5124, 0.75, 0.5221, 0.6875, 0.5221, 0.625, 0.5124, 0.6875, 0.5124, 0.6875, 0.5221, 0.625, 0.5221, 0.25, 0.5124, 0.3125, 0.5124, 0.3125, 0.5221, 0.25, 0.5221, 0.5, 0.5124, 0.588, 0.5124, 0.588, 0.5221, 0.5, 0.5221, 0.6308, 0.5232, 0.6306, 0.5271, 0.625, 0.5282, 0.682, 0.5272, 0.6818, 0.5232, 0.6875, 0.5221, 0.6875, 0.5282, 0.6306, 0.5271, 0.6563, 0.5271, 0.682, 0.5272, 0.6875, 0.5282, 0.625, 0.5282, 0.6818, 0.5232, 0.6563, 0.5232, 0.625, 0.5221, 0.6875, 0.5221, 0.6563, 0.5252, 0.6819, 0.5252, 0.682, 0.5272, 0.6563, 0.5271, 0.6819, 0.5252, 0.682, 0.5272, 0.682, 0.5272, 0.6819, 0.5252, 0.6563, 0.5271, 0.6306, 0.5271, 0.6306, 0.5271, 0.6563, 0.5271, 0.6307, 0.5252, 0.6308, 0.5232, 0.6308, 0.5232, 0.6307, 0.5252, 0.682, 0.5272, 0.6563, 0.5271, 0.6563, 0.5271, 0.682, 0.5272, 0.6307, 0.5252, 0.6563, 0.5252, 0.6563, 0.5271, 0.6306, 0.5271, 0.6308, 0.5232, 0.6563, 0.5232, 0.6563, 0.5232, 0.6308, 0.5232, 0.6308, 0.5232, 0.6563, 0.5232, 0.6563, 0.5232, 0.6308, 0.5232, 0.682, 0.5272, 0.6563, 0.5271, 0.6563, 0.5271, 0.682, 0.5272, 0.6306, 0.5271, 0.6308, 0.5232, 0.6308, 0.5232, 0.6307, 0.5252, 0.6563, 0.5271, 0.6306, 0.5271, 0.6563, 0.5271, 0.6818, 0.5232, 0.682, 0.5272, 0.682, 0.5272, 0.6819, 0.5252, 0.6818, 0.5232, 0.6563, 0.5232, 0.6818, 0.5232, 0.6818, 0.5232, 0.6563, 0.5232, 0.6308, 0.5232, 0.6563, 0.5232, 0.6563, 0.5252, 0.6307, 0.5252, 0.6306, 0.5271, 0.6307, 0.5252, 0.6307, 0.5252, 0.6306, 0.5271, 0.6818, 0.5232, 0.6819, 0.5252, 0.6819, 0.5252, 0.6818, 0.5232, 0.6563, 0.5232, 0.6818, 0.5232, 0.6819, 0.5252, 0.6563, 0.5252, 0.4751, 0.5124, 0.4864, 0.5124, 0.4864, 0.5221, 0.4751, 0.5221, 0.4751, 0.5221, 0.4864, 0.5221, 0.4864, 0.5282, 0.4751, 0.5282, 0.4751, 0.5, 0.4864, 0.5, 0.4864, 0.504, 0.4751, 0.504, 0.4751, 0.504, 0.4864, 0.504, 0.4864, 0.5124, 0.4751, 0.5124, 0.4751, 0.375, 0.4864, 0.375, 0.4864, 0.4375, 0.4751, 0.4375, 0.4751, 0.75, 0.4864, 0.75, 0.4864, 0.8125, 0.4751, 0.8125, 0.4751, 0.875, 0.4751, 0.8438, 0.4751, 0.8438, 0.4751, 0.875, 0.4751, 0.5439, 0.4864, 0.5439, 0.4864, 0.5545, 0.4751, 0.5545, 0.4751, 0.5282, 0.4864, 0.5282, 0.4864, 0.5439, 0.4751, 0.5439, 0.4751, 0.6817, 0.4864, 0.6817, 0.4864, 0.75, 0.4751, 0.75, 0.4751, 0.4375, 0.4864, 0.4375, 0.4864, 0.5, 0.4751, 0.5, 0.4751, 0.5545, 0.4864, 0.5545, 0.4864, 0.5878, 0.4751, 0.5878, 0.375, 0.5545, 0.4751, 0.5545, 0.4751, 0.5878, 0.375, 0.5878, 0.375, 0.4375, 0.4751, 0.4375, 0.4751, 0.5, 0.375, 0.5, 0.375, 0.6817, 0.4751, 0.6817, 0.4751, 0.75, 0.375, 0.75, 0.375, 0.5282, 0.4751, 0.5282, 0.4751, 0.5439, 0.375, 0.5439, 0.375, 0.5439, 0.4751, 0.5439, 0.4751, 0.5545, 0.375, 0.5545, 0.375, 0.8125, 0.4751, 0.8125, 0.4751, 0.8438, 0.4751, 0.875, 0.375, 0.875, 0.375, 0.75, 0.4751, 0.75, 0.4751, 0.8125, 0.375, 0.8125, 0.375, 0.375, 0.4751, 0.375, 0.4751, 0.4375, 0.375, 0.4375, 0.375, 0.504, 0.4751, 0.504, 0.4751, 0.5124, 0.375, 0.5124, 0.375, 0.5, 0.4751, 0.5, 0.4751, 0.504, 0.375, 0.504, 0.375, 0.5221, 0.4751, 0.5221, 0.4751, 0.5282, 0.375, 0.5282, 0.375, 0.5124, 0.4751, 0.5124, 0.4751, 0.5221, 0.375, 0.5221, 0.4751, 0.8125, 0.4864, 0.8125, 0.4864, 0.8438, 0.4751, 0.8438, 0.4751, 0.8438, 0.4864, 0.8438, 0.4864, 0.875, 0.4751, 0.875, 0.4751, 0.8438, 0.4864, 0.8438, 0.4864, 0.8438, 0.4751, 0.8438, 0.4864, 0.8438, 0.4864, 0.875, 0.4864, 0.875, 0.4864, 0.8438, 0.4864, 0.8438, 0.4864, 0.875, 0.4864, 0.875, 0.4864, 0.8438, 0.4864, 0.8438, 0.4864, 0.875, 0.4864, 0.875, 0.4864, 0.8438, 0.4864, 0.8438, 0.4864, 0.875, 0.4864, 0.875, 0.4864, 0.8437, 0.4864, 0.8437, 0.4864, 0.875, 0.4864, 0.875, 0.4864, 0.8438, 0.4751, 0.8438, 0.4864, 0.8438, 0.4864, 0.8438, 0.4751, 0.8438, 0.4751, 0.8438, 0.4864, 0.8438, 0.4864, 0.8438, 0.4751, 0.8438, 0.4751, 0.8438, 0.4864, 0.8438, 0.4864, 0.8437, 0.4751, 0.8437, 0.4751, 0.8437, 0.4864, 0.8437, 0.4864, 0.8438, 0.4751, 0.8438, 0.4751, 0.875, 0.4751, 0.8438, 0.4751, 0.8438, 0.4751, 0.875, 0.4751, 0.875, 0.4751, 0.8438, 0.4751, 0.8438, 0.4751, 0.875, 0.4751, 0.875, 0.4751, 0.8438, 0.4751, 0.8437, 0.4751, 0.875, 0.4751, 0.875, 0.4751, 0.8437, 0.4751, 0.8438, 0.4751, 0.875, 0.4751, 0.875, 0.4751, 0.8438, 0.4751, 0.8438, 0.4751, 0.875, 0.4751, 0.8438, 0.4864, 0.8438, 0.4864, 0.8438, 0.4751, 0.8438, 0.4864, 0.8438, 0.4864, 0.875, 0.4864, 0.875, 0.4864, 0.8438, 0.4751, 0.875, 0.4751, 0.8438, 0.4751, 0.8438, 0.4751, 0.875, 0.4751, 0.8438, 0.4864, 0.8438, 0.4864, 0.8438, 0.4751, 0.8438, 0.4864, 0.8438, 0.4864, 0.875, 0.4864, 0.875, 0.4864, 0.8438, 0.4751, 0.875, 0.4751, 0.8438, 0.4751, 0.8438, 0.4751, 0.875, 0.4751, 0.8438, 0.4864, 0.8438, 0.4864, 0.8438, 0.4751, 0.8438, 0.4864, 0.8438, 0.4864, 0.875, 0.4864, 0.875, 0.4864, 0.8438, 0.4864, 0.8438, 0.4864, 0.875, 0.4864, 0.875, 0.4864, 0.8438, 0.4751, 0.8438, 0.4864, 0.8438, 0.4864, 0.8438, 0.4751, 0.8438, 0.4751, 0.875, 0.4751, 0.8438, 0.4751, 0.8438, 0.4751, 0.875, 0.375, 0.5878, 0.4751, 0.5878, 0.4751, 0.6389, 0.375, 0.6389, 0.4751, 0.5878, 0.4864, 0.5878, 0.4864, 0.6389, 0.4751, 0.6389, 0.5, 0.5878, 0.588, 0.5878, 0.588, 0.6389, 0.5, 0.6389, 0.25, 0.5878, 0.3125, 0.5878, 0.3125, 0.6389, 0.25, 0.6389, 0.625, 0.5878, 0.6875, 0.5878, 0.6875, 0.6389, 0.625, 0.6389, 0.6875, 0.5878, 0.75, 0.5878, 0.75, 0.6389, 0.6875, 0.6389, 0.4864, 0.5878, 0.5, 0.5878, 0.5, 0.6389, 0.4864, 0.6389, 0.588, 0.5878, 0.625, 0.5878, 0.625, 0.6389, 0.588, 0.6389, 0.3125, 0.5878, 0.375, 0.5878, 0.375, 0.6389, 0.3125, 0.6389, 0.375, 0.6389, 0.4751, 0.6389, 0.4751, 0.6817, 0.375, 0.6817, 0.4751, 0.6389, 0.4864, 0.6389, 0.4864, 0.6817, 0.4751, 0.6817, 0.5, 0.6389, 0.588, 0.6389, 0.588, 0.6817, 0.5, 0.6817, 0.25, 0.6389, 0.3125, 0.6389, 0.3125, 0.6817, 0.25, 0.6817, 0.625, 0.6389, 0.6875, 0.6389, 0.6875, 0.6817, 0.625, 0.6817, 0.6875, 0.6389, 0.75, 0.6389, 0.75, 0.6817, 0.6875, 0.6817, 0.4864, 0.6389, 0.5, 0.6389, 0.5, 0.6817, 0.4864, 0.6817, 0.588, 0.6389, 0.625, 0.6389, 0.625, 0.6817, 0.588, 0.6817, 0.3125, 0.6389, 0.375, 0.6389, 0.375, 0.6817, 0.3125, 0.6817, 0.3125, 0.6817, 0.3125, 0.75, 0.375, 0.75, 0.375, 0.6817, 0.588, 0.6817, 0.588, 0.75, 0.625, 0.75, 0.625, 0.6817, 0.588, 0.4375, 0.588, 0.5, 0.625, 0.5, 0.625, 0.4375, 0.588, 0.5545, 0.588, 0.5878, 0.625, 0.5878, 0.625, 0.5545, 0.3125, 0.5545, 0.3125, 0.5878, 0.375, 0.5878, 0.375, 0.5545, 0.4864, 0.5545, 0.4864, 0.5878, 0.5, 0.5878, 0.5, 0.5545, 0.4864, 0.4375, 0.4864, 0.5, 0.5, 0.5, 0.5, 0.4375, 0.4864, 0.6817, 0.4864, 0.75, 0.5, 0.75, 0.5, 0.6817, 0.4864, 0.5282, 0.4864, 0.5439, 0.5, 0.5439, 0.5, 0.5282, 0.3125, 0.5282, 0.3125, 0.5439, 0.375, 0.5439, 0.375, 0.5282, 0.588, 0.5282, 0.588, 0.5439, 0.625, 0.5439, 0.625, 0.5282, 0.4864, 0.5439, 0.4864, 0.5545, 0.5, 0.5545, 0.5, 0.5439, 0.3125, 0.5439, 0.3125, 0.5545, 0.375, 0.5545, 0.375, 0.5439, 0.588, 0.5439, 0.588, 0.5545, 0.625, 0.5545, 0.625, 0.5439, 0.6876, 0.5452, 0.6876, 0.5452, 0.7454, 0.5452, 0.7454, 0.5452, 0.6875, 0.5282, 0.6875, 0.5439, 0.75, 0.5439, 0.75, 0.5282, 0.4864, 0.8125, 0.4864, 0.8438, 0.4864, 0.875, 0.5, 0.875, 0.5, 0.8125, 0.6875, 0.5545, 0.6875, 0.5878, 0.75, 0.5878, 0.75, 0.5545, 0.588, 0.8125, 0.588, 0.875, 0.625, 0.875, 0.625, 0.8125, 0.6875, 0.6817, 0.6875, 0.75, 0.75, 0.75, 0.75, 0.6817, 0.6876, 0.5452, 0.6875, 0.5439, 0.625, 0.5439, 0.6297, 0.5452, 0.6297, 0.5452, 0.625, 0.5439, 0.625, 0.5545, 0.6296, 0.5532, 0.6876, 0.5532, 0.6875, 0.5545, 0.75, 0.5545, 0.7455, 0.5532, 0.7455, 0.5532, 0.75, 0.5545, 0.75, 0.5439, 0.7454, 0.5452, 0.6876, 0.5452, 0.6876, 0.5532, 0.7455, 0.5532, 0.7454, 0.5452, 0.7454, 0.5452, 0.7454, 0.5452, 0.7455, 0.5532, 0.7455, 0.5532, 0.6296, 0.5532, 0.6296, 0.5532, 0.6297, 0.5452, 0.6297, 0.5452, 0.6876, 0.5532, 0.6876, 0.5532, 0.6296, 0.5532, 0.6296, 0.5532, 0.7455, 0.5532, 0.7455, 0.5532, 0.6876, 0.5532, 0.6876, 0.5532, 0.6297, 0.5452, 0.6296, 0.5532, 0.6876, 0.5532, 0.6876, 0.5452, 0.6296, 0.5532, 0.625, 0.5545, 0.6875, 0.5545, 0.6876, 0.5532, 0.7454, 0.5452, 0.75, 0.5439, 0.6875, 0.5439, 0.6876, 0.5452, 0.625, 0.6817, 0.625, 0.75, 0.6875, 0.75, 0.6875, 0.6817, 0.588, 0.75, 0.588, 0.8125, 0.625, 0.8125, 0.625, 0.75, 0.625, 0.5545, 0.625, 0.5878, 0.6875, 0.5878, 0.6875, 0.5545, 0.4864, 0.75, 0.4864, 0.8125, 0.5, 0.8125, 0.5, 0.75, 0.625, 0.5282, 0.625, 0.5439, 0.6875, 0.5439, 0.6875, 0.5282, 0.6297, 0.5452, 0.6297, 0.5452, 0.6876, 0.5452, 0.6876, 0.5452, 0.25, 0.5439, 0.25, 0.5545, 0.3125, 0.5545, 0.3125, 0.5439, 0.25, 0.5282, 0.25, 0.5439, 0.3125, 0.5439, 0.3125, 0.5282, 0.4864, 0.375, 0.4864, 0.4375, 0.5, 0.4375, 0.5, 0.375, 0.25, 0.5545, 0.25, 0.5878, 0.3125, 0.5878, 0.3125, 0.5545, 0.25, 0.6817, 0.25, 0.75, 0.3125, 0.75, 0.3125, 0.6817, 0.6297, 0.5452, 0.6297, 0.5452, 0.6876, 0.5452, 0.6876, 0.5452, 0.7455, 0.5532, 0.7455, 0.5532, 0.6876, 0.5532, 0.6876, 0.5532, 0.6876, 0.5532, 0.6876, 0.5532, 0.6296, 0.5532, 0.6296, 0.5532, 0.6296, 0.5532, 0.6296, 0.5532, 0.6297, 0.5452, 0.6297, 0.5452, 0.7454, 0.5452, 0.7454, 0.5452, 0.7455, 0.5532, 0.7455, 0.5532, 0.6876, 0.5452, 0.6876, 0.5452, 0.7454, 0.5452, 0.7454, 0.5452, 0.25, 0.504, 0.25, 0.5124, 0.3125, 0.5124, 0.3125, 0.504, 0.625, 0.504, 0.625, 0.5124, 0.6875, 0.5124, 0.6875, 0.504, 0.6875, 0.504, 0.6875, 0.5124, 0.75, 0.5124, 0.75, 0.504, 0.588, 0.504, 0.588, 0.5124, 0.625, 0.5124, 0.625, 0.504, 0.3125, 0.504, 0.3125, 0.5124, 0.375, 0.5124, 0.375, 0.504, 0.4864, 0.504, 0.4864, 0.5124, 0.5, 0.5124, 0.5, 0.504, 0.5, 0.504, 0.5, 0.5124, 0.588, 0.5124, 0.588, 0.504, 0.5, 0.375, 0.5, 0.4375, 0.588, 0.4375, 0.588, 0.375, 0.5, 0.75, 0.5, 0.8125, 0.588, 0.8125, 0.588, 0.75, 0.5, 0.8125, 0.5, 0.875, 0.588, 0.875, 0.588, 0.8125, 0.5, 0.5439, 0.5, 0.5545, 0.588, 0.5545, 0.588, 0.5439, 0.5, 0.5282, 0.5, 0.5439, 0.588, 0.5439, 0.588, 0.5282, 0.5, 0.5545, 0.5, 0.5878, 0.588, 0.5878, 0.588, 0.5545, 0.5, 0.4375, 0.5, 0.5, 0.588, 0.5, 0.588, 0.4375, 0.5, 0.6817, 0.5, 0.75, 0.588, 0.75, 0.588, 0.6817, 0.5, 0.5, 0.5, 0.504, 0.588, 0.504, 0.588, 0.5, 0.4864, 0.5, 0.4864, 0.504, 0.5, 0.504, 0.5, 0.5, 0.3125, 0.5, 0.3125, 0.504, 0.375, 0.504, 0.375, 0.5, 0.588, 0.5, 0.588, 0.504, 0.625, 0.504, 0.625, 0.5, 0.625, 0.5, 0.625, 0.504, 0.6875, 0.504, 0.6875, 0.5, 0.25, 0.5, 0.25, 0.504, 0.3125, 0.504, 0.3125, 0.5, 0.588, 0.375, 0.588, 0.4375, 0.625, 0.4375, 0.625, 0.375, 0.6875, 0.5, 0.6875, 0.504, 0.75, 0.504, 0.75, 0.5, 0.75, 0.504, 0.75, 0.504, 0.6875, 0.504, 0.6875, 0.504, 0.625, 0.4375, 0.625, 0.4375, 0.588, 0.4375, 0.588, 0.4375, 0.6875, 0.504, 0.6875, 0.504, 0.6875, 0.5, 0.6875, 0.5, 0.588, 0.4375, 0.588, 0.4375, 0.588, 0.375, 0.588, 0.375, 0.588, 0.4375, 0.588, 0.4375, 0.588, 0.375, 0.588, 0.375, 0.6875, 0.504, 0.6875, 0.504, 0.6875, 0.5, 0.6875, 0.5, 0.625, 0.4375, 0.625, 0.4375, 0.588, 0.4375, 0.588, 0.4375, 0.75, 0.504, 0.75, 0.504, 0.6875, 0.504, 0.6875, 0.504, 0.5, 0.5221, 0.5, 0.5282, 0.588, 0.5282, 0.588, 0.5221, 0.25, 0.5221, 0.25, 0.5282, 0.3125, 0.5282, 0.3125, 0.5221, 0.6563, 0.5232, 0.6563, 0.5232, 0.6818, 0.5232, 0.6818, 0.5232, 0.6875, 0.5221, 0.6875, 0.5282, 0.75, 0.5282, 0.75, 0.5221, 0.588, 0.5221, 0.588, 0.5282, 0.625, 0.5282, 0.625, 0.5221, 0.3125, 0.5221, 0.3125, 0.5282, 0.375, 0.5282, 0.375, 0.5221, 0.4864, 0.5221, 0.4864, 0.5282, 0.5, 0.5282, 0.5, 0.5221, 0.4864, 0.5124, 0.4864, 0.5221, 0.5, 0.5221, 0.5, 0.5124, 0.3125, 0.5124, 0.3125, 0.5221, 0.375, 0.5221, 0.375, 0.5124, 0.588, 0.5124, 0.588, 0.5221, 0.625, 0.5221, 0.625, 0.5124, 0.6875, 0.5124, 0.6875, 0.5221, 0.75, 0.5221, 0.75, 0.5124, 0.625, 0.5124, 0.625, 0.5221, 0.6875, 0.5221, 0.6875, 0.5124, 0.25, 0.5124, 0.25, 0.5221, 0.3125, 0.5221, 0.3125, 0.5124, 0.5, 0.5124, 0.5, 0.5221, 0.588, 0.5221, 0.588, 0.5124, 0.6308, 0.5232, 0.625, 0.5282, 0.6306, 0.5271, 0.682, 0.5272, 0.6875, 0.5282, 0.6875, 0.5221, 0.6818, 0.5232, 0.6306, 0.5271, 0.625, 0.5282, 0.6875, 0.5282, 0.682, 0.5272, 0.6563, 0.5271, 0.6818, 0.5232, 0.6875, 0.5221, 0.625, 0.5221, 0.6563, 0.5232, 0.6563, 0.5252, 0.6563, 0.5271, 0.682, 0.5272, 0.6819, 0.5252, 0.6819, 0.5252, 0.6819, 0.5252, 0.682, 0.5272, 0.682, 0.5272, 0.6563, 0.5271, 0.6563, 0.5271, 0.6306, 0.5271, 0.6306, 0.5271, 0.6307, 0.5252, 0.6307, 0.5252, 0.6308, 0.5232, 0.6308, 0.5232, 0.682, 0.5272, 0.682, 0.5272, 0.6563, 0.5271, 0.6563, 0.5271, 0.6307, 0.5252, 0.6306, 0.5271, 0.6563, 0.5271, 0.6563, 0.5252, 0.6308, 0.5232, 0.6308, 0.5232, 0.6563, 0.5232, 0.6563, 0.5232, 0.6308, 0.5232, 0.6308, 0.5232, 0.6563, 0.5232, 0.6563, 0.5232, 0.682, 0.5272, 0.682, 0.5272, 0.6563, 0.5271, 0.6563, 0.5271, 0.6306, 0.5271, 0.6307, 0.5252, 0.6308, 0.5232, 0.6308, 0.5232, 0.6563, 0.5271, 0.6563, 0.5271, 0.6306, 0.5271, 0.6818, 0.5232, 0.6818, 0.5232, 0.6819, 0.5252, 0.682, 0.5272, 0.682, 0.5272, 0.6563, 0.5232, 0.6563, 0.5232, 0.6818, 0.5232, 0.6818, 0.5232, 0.6308, 0.5232, 0.6307, 0.5252, 0.6563, 0.5252, 0.6563, 0.5232, 0.6306, 0.5271, 0.6306, 0.5271, 0.6307, 0.5252, 0.6307, 0.5252, 0.6818, 0.5232, 0.6818, 0.5232, 0.6819, 0.5252, 0.6819, 0.5252, 0.6563, 0.5232, 0.6563, 0.5252, 0.6819, 0.5252, 0.6818, 0.5232, 0.4751, 0.5124, 0.4751, 0.5221, 0.4864, 0.5221, 0.4864, 0.5124, 0.4751, 0.5221, 0.4751, 0.5282, 0.4864, 0.5282, 0.4864, 0.5221, 0.4751, 0.5, 0.4751, 0.504, 0.4864, 0.504, 0.4864, 0.5, 0.4751, 0.504, 0.4751, 0.5124, 0.4864, 0.5124, 0.4864, 0.504, 0.4751, 0.375, 0.4751, 0.4375, 0.4864, 0.4375, 0.4864, 0.375, 0.4751, 0.75, 0.4751, 0.8125, 0.4864, 0.8125, 0.4864, 0.75, 0.4751, 0.875, 0.4751, 0.875, 0.4751, 0.8438, 0.4751, 0.8438, 0.4751, 0.5439, 0.4751, 0.5545, 0.4864, 0.5545, 0.4864, 0.5439, 0.4751, 0.5282, 0.4751, 0.5439, 0.4864, 0.5439, 0.4864, 0.5282, 0.4751, 0.6817, 0.4751, 0.75, 0.4864, 0.75, 0.4864, 0.6817, 0.4751, 0.4375, 0.4751, 0.5, 0.4864, 0.5, 0.4864, 0.4375, 0.4751, 0.5545, 0.4751, 0.5878, 0.4864, 0.5878, 0.4864, 0.5545, 0.375, 0.5545, 0.375, 0.5878, 0.4751, 0.5878, 0.4751, 0.5545, 0.375, 0.4375, 0.375, 0.5, 0.4751, 0.5, 0.4751, 0.4375, 0.375, 0.6817, 0.375, 0.75, 0.4751, 0.75, 0.4751, 0.6817, 0.375, 0.5282, 0.375, 0.5439, 0.4751, 0.5439, 0.4751, 0.5282, 0.375, 0.5439, 0.375, 0.5545, 0.4751, 0.5545, 0.4751, 0.5439, 0.375, 0.8125, 0.375, 0.875, 0.4751, 0.875, 0.4751, 0.8438, 0.4751, 0.8125, 0.375, 0.75, 0.375, 0.8125, 0.4751, 0.8125, 0.4751, 0.75, 0.375, 0.375, 0.375, 0.4375, 0.4751, 0.4375, 0.4751, 0.375, 0.375, 0.504, 0.375, 0.5124, 0.4751, 0.5124, 0.4751, 0.504, 0.375, 0.5, 0.375, 0.504, 0.4751, 0.504, 0.4751, 0.5, 0.375, 0.5221, 0.375, 0.5282, 0.4751, 0.5282, 0.4751, 0.5221, 0.375, 0.5124, 0.375, 0.5221, 0.4751, 0.5221, 0.4751, 0.5124, 0.4751, 0.8125, 0.4751, 0.8438, 0.4864, 0.8438, 0.4864, 0.8125, 0.4751, 0.8438, 0.4751, 0.875, 0.4864, 0.875, 0.4864, 0.8438, 0.4751, 0.8438, 0.4751, 0.8438, 0.4864, 0.8438, 0.4864, 0.8438, 0.4864, 0.8438, 0.4864, 0.8438, 0.4864, 0.875, 0.4864, 0.875, 0.4864, 0.8438, 0.4864, 0.8438, 0.4864, 0.875, 0.4864, 0.875, 0.4864, 0.8438, 0.4864, 0.8438, 0.4864, 0.875, 0.4864, 0.875, 0.4864, 0.8438, 0.4864, 0.8437, 0.4864, 0.875, 0.4864, 0.875, 0.4864, 0.8437, 0.4864, 0.8438, 0.4864, 0.875, 0.4864, 0.875, 0.4751, 0.8438, 0.4751, 0.8438, 0.4864, 0.8438, 0.4864, 0.8438, 0.4751, 0.8438, 0.4751, 0.8438, 0.4864, 0.8438, 0.4864, 0.8438, 0.4751, 0.8438, 0.4751, 0.8437, 0.4864, 0.8437, 0.4864, 0.8438, 0.4751, 0.8437, 0.4751, 0.8438, 0.4864, 0.8438, 0.4864, 0.8437, 0.4751, 0.875, 0.4751, 0.875, 0.4751, 0.8438, 0.4751, 0.8438, 0.4751, 0.875, 0.4751, 0.875, 0.4751, 0.8438, 0.4751, 0.8438, 0.4751, 0.875, 0.4751, 0.875, 0.4751, 0.8437, 0.4751, 0.8438, 0.4751, 0.875, 0.4751, 0.875, 0.4751, 0.8438, 0.4751, 0.8437, 0.4751, 0.875, 0.4751, 0.875, 0.4751, 0.8438, 0.4751, 0.8438, 0.4751, 0.8438, 0.4751, 0.8438, 0.4864, 0.8438, 0.4864, 0.8438, 0.4864, 0.8438, 0.4864, 0.8438, 0.4864, 0.875, 0.4864, 0.875, 0.4751, 0.875, 0.4751, 0.875, 0.4751, 0.8438, 0.4751, 0.8438, 0.4751, 0.8438, 0.4751, 0.8438, 0.4864, 0.8438, 0.4864, 0.8438, 0.4864, 0.8438, 0.4864, 0.8438, 0.4864, 0.875, 0.4864, 0.875, 0.4751, 0.875, 0.4751, 0.875, 0.4751, 0.8438, 0.4751, 0.8438, 0.4751, 0.8438, 0.4751, 0.8438, 0.4864, 0.8438, 0.4864, 0.8438, 0.4864, 0.8438, 0.4864, 0.8438, 0.4864, 0.875, 0.4864, 0.875, 0.4864, 0.8438, 0.4864, 0.8438, 0.4864, 0.875, 0.4864, 0.875, 0.4751, 0.8438, 0.4751, 0.8438, 0.4864, 0.8438, 0.4864, 0.8438, 0.4751, 0.875, 0.4751, 0.875, 0.4751, 0.8438, 0.4751, 0.8438, 0.375, 0.5878, 0.375, 0.6389, 0.4751, 0.6389, 0.4751, 0.5878, 0.4751, 0.5878, 0.4751, 0.6389, 0.4864, 0.6389, 0.4864, 0.5878, 0.5, 0.5878, 0.5, 0.6389, 0.588, 0.6389, 0.588, 0.5878, 0.25, 0.5878, 0.25, 0.6389, 0.3125, 0.6389, 0.3125, 0.5878, 0.625, 0.5878, 0.625, 0.6389, 0.6875, 0.6389, 0.6875, 0.5878, 0.6875, 0.5878, 0.6875, 0.6389, 0.75, 0.6389, 0.75, 0.5878, 0.4864, 0.5878, 0.4864, 0.6389, 0.5, 0.6389, 0.5, 0.5878, 0.588, 0.5878, 0.588, 0.6389, 0.625, 0.6389, 0.625, 0.5878, 0.3125, 0.5878, 0.3125, 0.6389, 0.375, 0.6389, 0.375, 0.5878, 0.375, 0.6389, 0.375, 0.6817, 0.4751, 0.6817, 0.4751, 0.6389, 0.4751, 0.6389, 0.4751, 0.6817, 0.4864, 0.6817, 0.4864, 0.6389, 0.5, 0.6389, 0.5, 0.6817, 0.588, 0.6817, 0.588, 0.6389, 0.25, 0.6389, 0.25, 0.6817, 0.3125, 0.6817, 0.3125, 0.6389, 0.625, 0.6389, 0.625, 0.6817, 0.6875, 0.6817, 0.6875, 0.6389, 0.6875, 0.6389, 0.6875, 0.6817, 0.75, 0.6817, 0.75, 0.6389, 0.4864, 0.6389, 0.4864, 0.6817, 0.5, 0.6817, 0.5, 0.6389, 0.588, 0.6389, 0.588, 0.6817, 0.625, 0.6817, 0.625, 0.6389, 0.3125, 0.6389, 0.3125, 0.6817, 0.375, 0.6817, 0.375, 0.6389])
me_cube.materials.append(mat_fur)
me_cube.materials.append(mat_eyes)
me_cube.materials.append(mat_skin)
me_cube.use_mirror_vertex_groups = False
me_cube.update()

# ---- objects
ob_cube = bpy.data.objects.new('Cube', me_cube)

# ---- transforms, parenting, visibility, modifiers, constraints
ob_cube.location = (0.0, 0.0, 0.0)
ob_cube.lock_rotations_4d = False
ob_cube.empty_display_type = 'ARROWS'
ob_cube.lineart.crease_threshold = 0.0

# ---- collection membership
col_collection.objects.link(ob_cube)

# ---- scene / render settings (as saved in the file)
scene.frame_start = 1; scene.frame_end = 250; scene.frame_set(1)
scene.render.engine = 'BLENDER_EEVEE_NEXT'
scene.cycles.sampling_pattern = 'TABULATED_SOBOL'
scene.cycles.use_light_tree = False
scene.view_settings.view_transform = 'Filmic'
bpy.context.view_layer.update()

# ---- added for rendering (the .blend has no active camera and no usable light): camera, sun
cam_auto = bpy.data.cameras.new('AutoCamera')
cam_auto.lens = 50.0
cam_auto.sensor_width = 36.0
cam_auto.clip_end = 1000.0
ob_auto_camera = bpy.data.objects.new('AutoCamera', cam_auto)
scene.collection.objects.link(ob_auto_camera)
ob_auto_camera.location = (5.87144, -7.91944, 4.90655)
ob_auto_camera.rotation_euler = (1.09748, -7.21219e-08, 0.694738)
scene.camera = ob_auto_camera
light_auto_sun = bpy.data.lights.new('AutoSun', 'SUN')
light_auto_sun.energy = 3.0
light_auto_sun.angle = 0.0523599
ob_auto_sun = bpy.data.objects.new('AutoSun', light_auto_sun)
scene.collection.objects.link(ob_auto_sun)
ob_auto_sun.rotation_euler = (0.872665, 0.174533, 0.523599)
bpy.context.view_layer.update()
